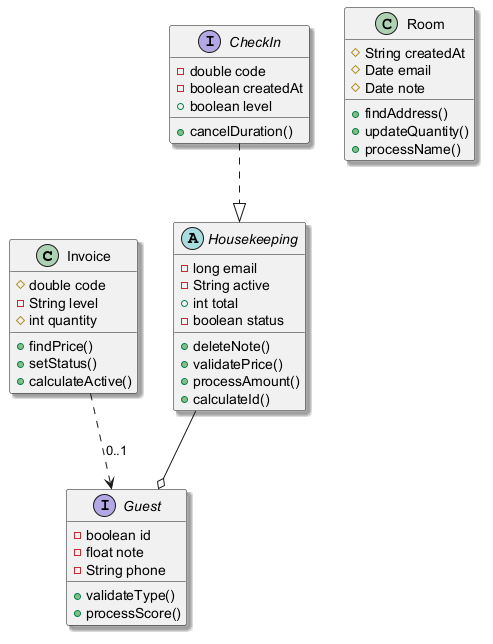

The diagram above was rendered by PlantUML. Its source (embedded in the PNG):
@startuml
skinparam shadowing true
class Invoice {
  #double code
  -String level
  #int quantity
  +findPrice()
  +setStatus()
  +calculateActive()
}
abstract class Housekeeping {
  -long email
  -String active
  +int total
  -boolean status
  +deleteNote()
  +validatePrice()
  +processAmount()
  +calculateId()
}
class Room {
  #String createdAt
  #Date email
  #Date note
  +findAddress()
  +updateQuantity()
  +processName()
}
interface Guest {
  -boolean id
  -float note
  -String phone
  +validateType()
  +processScore()
}
interface CheckIn {
  -double code
  -boolean createdAt
  +boolean level
  +cancelDuration()
}
CheckIn ..|> Housekeeping
Invoice ..> Guest : "0..1"
Housekeeping --o Guest
@enduml